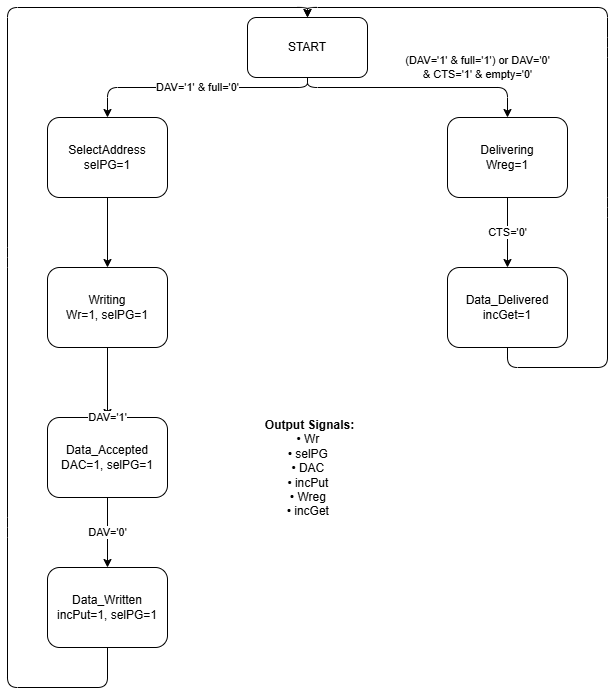

The diagram above was exported from draw.io. Its source (the exported page's mxGraphModel, read from the mxfile embedded in the PNG):
<mxGraphModel dx="1409" dy="824" grid="1" gridSize="10" guides="1" tooltips="1" connect="1" arrows="1" fold="1" page="1" pageScale="1" pageWidth="827" pageHeight="1169" math="0" shadow="0">
  <root>
    <mxCell id="0" />
    <mxCell id="1" parent="0" />
    <mxCell id="START" value="START" style="rounded=1;whiteSpace=wrap;html=1;" parent="1" vertex="1">
      <mxGeometry x="400" y="50" width="120" height="60" as="geometry" />
    </mxCell>
    <mxCell id="SelectAddress" value="SelectAddress&#10;selPG=1" style="rounded=1;whiteSpace=wrap;html=1;" parent="1" vertex="1">
      <mxGeometry x="200" y="150" width="120" height="80" as="geometry" />
    </mxCell>
    <mxCell id="Writing" value="Writing&#10;Wr=1, selPG=1" style="rounded=1;whiteSpace=wrap;html=1;" parent="1" vertex="1">
      <mxGeometry x="200" y="300" width="120" height="80" as="geometry" />
    </mxCell>
    <mxCell id="Data_Accepted" value="Data_Accepted&#10;DAC=1, selPG=1" style="rounded=1;whiteSpace=wrap;html=1;" parent="1" vertex="1">
      <mxGeometry x="200" y="450" width="120" height="80" as="geometry" />
    </mxCell>
    <mxCell id="Data_Written" value="Data_Written&#10;incPut=1, selPG=1" style="rounded=1;whiteSpace=wrap;html=1;" parent="1" vertex="1">
      <mxGeometry x="200" y="600" width="120" height="80" as="geometry" />
    </mxCell>
    <mxCell id="Delivering" value="Delivering&#10;Wreg=1" style="rounded=1;whiteSpace=wrap;html=1;" parent="1" vertex="1">
      <mxGeometry x="600" y="150" width="120" height="80" as="geometry" />
    </mxCell>
    <mxCell id="Data_Delivered" value="Data_Delivered&#10;incGet=1" style="rounded=1;whiteSpace=wrap;html=1;" parent="1" vertex="1">
      <mxGeometry x="600" y="300" width="120" height="80" as="geometry" />
    </mxCell>
    <mxCell id="t1" value="DAV='1' &amp; full='0'" style="edgeStyle=none;html=1;entryX=0.5;entryY=0;entryDx=0;entryDy=0;" parent="1" target="SelectAddress" edge="1">
      <mxGeometry relative="1" as="geometry">
        <mxPoint x="460" y="110" as="sourcePoint" />
        <Array as="points">
          <mxPoint x="460" y="120" />
          <mxPoint x="260" y="120" />
        </Array>
      </mxGeometry>
    </mxCell>
    <mxCell id="t7" value="(DAV='1' &amp; full='1') or DAV='0'&#10;&amp; CTS='1' &amp; empty='0'" style="edgeStyle=none;html=1;exitX=0.5;exitY=1;exitDx=0;exitDy=0;" parent="1" source="START" target="Delivering" edge="1">
      <mxGeometry x="0.5" y="20" relative="1" as="geometry">
        <Array as="points">
          <mxPoint x="460" y="120" />
          <mxPoint x="660" y="120" />
        </Array>
        <mxPoint as="offset" />
      </mxGeometry>
    </mxCell>
    <mxCell id="t2" value="" style="edgeStyle=none;html=1;exitX=0.5;exitY=1;entryX=0.5;entryY=0;" parent="1" source="SelectAddress" target="Writing" edge="1">
      <mxGeometry relative="1" as="geometry" />
    </mxCell>
    <mxCell id="t3" value="" style="edgeStyle=none;html=1;exitX=0.5;exitY=1;entryX=0.5;entryY=0;" parent="1" source="Writing" target="Data_Accepted" edge="1">
      <mxGeometry relative="1" as="geometry" />
    </mxCell>
    <mxCell id="t4" value="DAV='0'" style="edgeStyle=none;html=1;exitX=0.5;exitY=1;exitDx=0;exitDy=0;" parent="1" source="Data_Accepted" target="Data_Written" edge="1">
      <mxGeometry relative="1" as="geometry" />
    </mxCell>
    <mxCell id="t5" value="DAV='1'" style="edgeStyle=none;html=1;exitX=0.5;exitY=0;entryX=0.5;entryY=0;" parent="1" source="Data_Accepted" target="Data_Accepted" edge="1">
      <mxGeometry relative="1" as="geometry">
        <mxPoint x="210" y="410" as="sourcePoint" />
        <mxPoint x="210" y="380" as="targetPoint" />
      </mxGeometry>
    </mxCell>
    <mxCell id="t6" value="" style="edgeStyle=none;html=1;exitX=0.5;exitY=1;entryX=0.5;entryY=0;entryDx=0;entryDy=0;" parent="1" source="Data_Written" target="START" edge="1">
      <mxGeometry relative="1" as="geometry">
        <Array as="points">
          <mxPoint x="260" y="720" />
          <mxPoint x="160" y="720" />
          <mxPoint x="160" y="560" />
          <mxPoint x="160" y="290" />
          <mxPoint x="160" y="40" />
          <mxPoint x="460" y="40" />
        </Array>
      </mxGeometry>
    </mxCell>
    <mxCell id="t8" value="CTS='0'" style="edgeStyle=none;html=1;exitX=0.5;exitY=1;entryX=0.5;entryY=0;" parent="1" source="Delivering" target="Data_Delivered" edge="1">
      <mxGeometry relative="1" as="geometry" />
    </mxCell>
    <mxCell id="t10" value="" style="edgeStyle=none;html=1;exitX=0.5;exitY=1;entryX=0.5;entryY=0;entryDx=0;entryDy=0;" parent="1" source="Data_Delivered" target="START" edge="1">
      <mxGeometry relative="1" as="geometry">
        <Array as="points">
          <mxPoint x="660" y="400" />
          <mxPoint x="760" y="400" />
          <mxPoint x="760" y="240" />
          <mxPoint x="760" y="80" />
          <mxPoint x="760" y="40" />
          <mxPoint x="460" y="40" />
        </Array>
      </mxGeometry>
    </mxCell>
    <mxCell id="legend" value="&lt;b&gt;Output Signals:&lt;/b&gt;&lt;br&gt;• Wr&amp;nbsp;&lt;br&gt;• selPG&amp;nbsp;&lt;br&gt;• DAC&amp;nbsp;&lt;br&gt;• incPut&amp;nbsp;&lt;br&gt;• Wreg&amp;nbsp;&lt;br&gt;• incGet&amp;nbsp;" style="text;html=1;strokeColor=none;fillColor=none;align=center;verticalAlign=top;spacingLeft=4;spacingTop=4;" parent="1" vertex="1">
      <mxGeometry x="400" y="440" width="120" height="150" as="geometry" />
    </mxCell>
  </root>
</mxGraphModel>